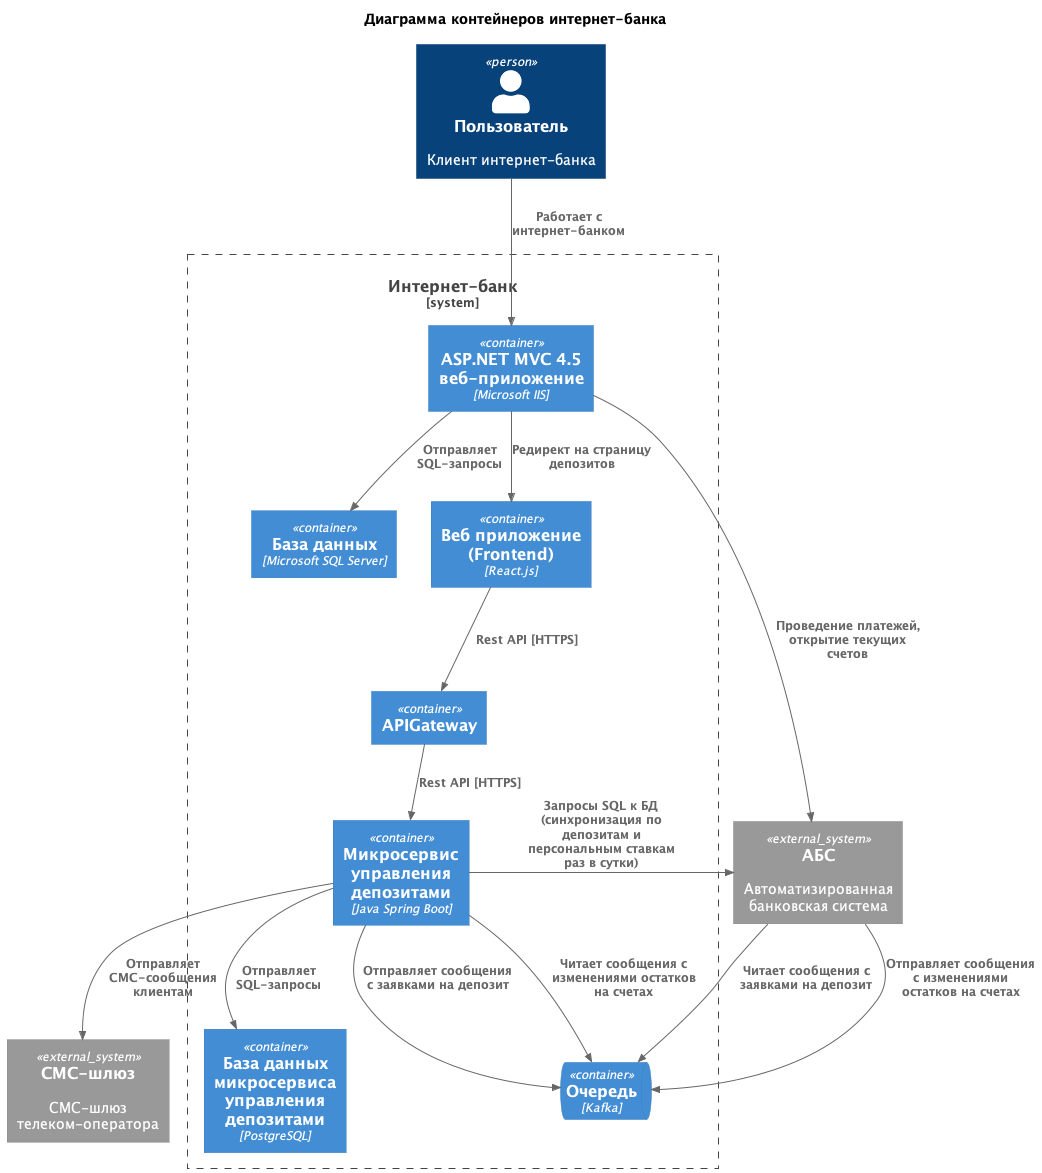

The diagram above was rendered by PlantUML. Its source (embedded in the PNG):
@startuml
title Диаграмма контейнеров интернет-банка

top to bottom direction

!includeurl https://raw.githubusercontent.com/RicardoNiepel/C4-PlantUML/master/C4_Component.puml

Person(user, "Пользователь", "Клиент интернет-банка")

System_Ext(abs, "АБС", "Автоматизированная банковская система")
System_Ext(sms_gateway, "СМС-шлюз", "СМС-шлюз телеком-оператора")

System_Boundary(internet_bank, "Интернет-банк") {
  Container(app_asp_net, "ASP.NET MVC 4.5 веб-приложение", "Microsoft IIS", "")
  Container(mssql, "База данных", "Microsoft SQL Server", "")
  Container(frontend, "Веб приложение (Frontend)", "React.js", "")
  Container(api_gateway, "APIGateway", "", "")
  Container(deposit, "Микросервис управления депозитами", "Java Spring Boot", "")  
  Container(deposit_db, "База данных микросервиса управления депозитами", "PostgreSQL", "")
  ContainerQueue(queue, "Очередь", "Kafka", "")  
}

Rel(user, app_asp_net, "Работает с интернет-банком")
Rel(app_asp_net, mssql,"Отправляет SQL-запросы")
Rel(app_asp_net, abs, "Проведение платежей, открытие текущих счетов")
Rel(app_asp_net, frontend, "Редирект на страницу депозитов")
Rel(frontend, api_gateway, "Rest API [HTTPS]")
Rel(api_gateway, deposit, "Rest API [HTTPS]")
Rel(deposit, sms_gateway, "Отправляет СМС-сообщения клиентам")
Rel(deposit, deposit_db,"Отправляет SQL-запросы")
Rel(deposit, abs, "Запросы SQL к БД (синхронизация по депозитам и персональным ставкам раз в сутки)")
Rel(deposit, queue, "Отправляет сообщения с заявками на депозит")
Rel(deposit, queue, "Читает сообщения с изменениями остатков на счетах")
Rel(abs, queue, "Читает сообщения с заявками на депозит")
Rel(abs, queue, "Отправляет сообщения с изменениями остатков на счетах")

@enduml